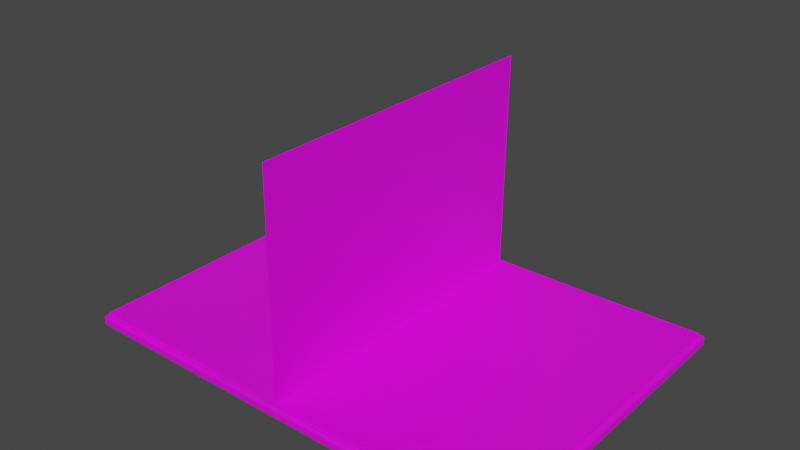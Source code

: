 # Source: Book.blend  (saved by Blender 3.5.10; exported with 4.5.12 LTS)
import bpy
from mathutils import Matrix  # noqa: F401  (used for matrix-valued properties, if any)

bpy.ops.wm.read_factory_settings(use_empty=True)
scene = bpy.context.scene
scene.name = 'Scene'

# ---- collections
col_collection = bpy.data.collections.new('Collection'); scene.collection.children.link(col_collection)

# ---- images (referenced by path relative to the original .blend; pixels are not part of the script)
import os
ASSET_DIR = os.environ.get("B2B_ASSET_DIR", "")  # directory of the original .blend (textures are referenced by path, not embedded)
HERE = os.path.dirname(os.path.abspath(__file__))  # packed textures are extracted next to this script under _unpacked/

def load_image(name, relpath, width, height, colorspace="sRGB"):
    """Load a texture the original file referenced (path relative to the .blend, or extracted next to this script)."""
    p = next((c for c in (os.path.join(HERE, relpath), os.path.join(ASSET_DIR, relpath)) if relpath and os.path.exists(c)), "")
    if p:
        img = bpy.data.images.load(p, check_existing=True)
        img.name = name
    else:  # same state as the original file: an image datablock whose file is absent (Cycles renders it pink)
        img = bpy.data.images.new(name, width, height)
        img.source = "FILE"
        img.filepath = "//" + (relpath or name)
    img.colorspace_settings.name = colorspace
    return img
img_col_png = load_image('col.png', 'col.png', 1024, 1024, 'sRGB')

# ---- materials (node trees are filled in below, after node groups)
mat_book = bpy.data.materials.new('Book')
mat_book.use_transparent_shadow = False

# ---- material node trees
mat_book.use_nodes = True; mat_book.node_tree.nodes.clear()
_N = mat_book.node_tree.nodes; _L = mat_book.node_tree.links
n0 = _N.new('ShaderNodeBsdfPrincipled'); n0.name = 'Principled BSDF'; n0.location = (10, 300)
n0.distribution = 'GGX'
n0.subsurface_method = 'RANDOM_WALK_SKIN'
n0.inputs[3].default_value = 1.45
n0.inputs[27].default_value = (0.0, 0.0, 0.0, 1.0)
n0.inputs[28].default_value = 1.0
n1 = _N.new('ShaderNodeOutputMaterial'); n1.name = 'Material Output'; n1.location = (300, 300)
n2 = _N.new('ShaderNodeTexImage'); n2.name = 'Image Texture'; n2.location = (-280, 275)
n2.image = img_col_png
_L.new(n0.outputs[0], n1.inputs[0])
_L.new(n2.outputs[0], n0.inputs[0])
n1.is_active_output = True

# ---- world
world_world = bpy.data.worlds.new('World'); scene.world = world_world
world_world.use_nodes = True; world_world.node_tree.nodes.clear()
_N = world_world.node_tree.nodes; _L = world_world.node_tree.links
n0 = _N.new('ShaderNodeOutputWorld'); n0.name = 'World Output'; n0.location = (300, 300)
n1 = _N.new('ShaderNodeBackground'); n1.name = 'Background'; n1.location = (10, 300)
n1.inputs[0].default_value = (0.05088, 0.05088, 0.05088, 1.0)
_L.new(n1.outputs[0], n0.inputs[0])
n0.is_active_output = True
world_world.color = (0.05088, 0.05088, 0.05088)
world_world.use_sun_shadow = False
world_world.sun_shadow_jitter_overblur = 0.0

# ---- meshes
me_book = bpy.data.meshes.new('Book')
me_book.from_pydata([(-3.903, -2.9, -0.1769), (-3.903, -2.94, -0.1369), (-3.943, -2.9, -0.1369), (-3.903, -2.928, -0.1652), (-3.926, -2.923, -0.16), (-3.932, -2.928, -0.1369), (-3.932, -2.9, -0.1652), (-3.903, -2.94, -0.02939), (-3.862, -2.859, 0.01061), (-3.943, -2.9, -0.02939), (-3.903, -2.928, -0.001105), (-3.926, -2.923, -0.006295), (-3.932, -2.9, -0.001105), (-3.932, -2.928, -0.02939), (-3.903, 2.792, -0.1769), (-3.943, 2.792, -0.1369), (-3.903, 2.832, -0.1369), (-3.932, 2.792, -0.1652), (-3.926, 2.815, -0.16), (-3.932, 2.82, -0.1369), (-3.903, 2.82, -0.1652), (-3.862, 2.751, 0.01061), (-3.903, 2.832, -0.02939), (-3.943, 2.792, -0.02939), (-3.903, 2.82, -0.001105), (-3.926, 2.815, -0.006295), (-3.932, 2.82, -0.02939), (-3.932, 2.792, -0.001105), (0.0, 2.792, -0.1769), (0.0, 2.832, -0.1369), (0.0, 2.82, -0.1652), (0.0, 2.832, -0.02939), (0.0, 2.792, 0.01061), (0.0, 2.82, -0.001105), (0.0, -2.94, -0.1369), (0.0, -2.9, -0.1769), (0.0, -2.928, -0.1652), (0.0, -2.9, 0.01061), (0.0, -2.94, -0.02939), (0.0, -2.928, -0.001105), (-3.903, -2.9, 0.01061), (-3.903, 2.792, 0.01061), (0.0, -2.859, 0.01061), (0.0, 2.751, 0.01061), (-3.862, -2.859, 0.06586), (-3.862, 2.751, 0.06586), (-0.04104, 2.792, -0.1769), (-0.0858, 2.792, -0.1769), (-0.0858, 2.82, -0.1652), (-0.04104, 2.82, -0.1652), (-0.0858, 2.832, -0.1369), (-0.04104, 2.832, -0.1369), (-0.04104, -2.9, 0.01061), (-0.0858, -2.9, 0.01061), (-0.0858, -2.928, -0.001105), (-0.04104, -2.928, -0.001105), (-0.0858, -2.94, -0.02939), (-0.04104, -2.94, -0.02939), (-0.0858, 2.792, 0.01061), (-0.04104, 2.792, 0.01061), (-0.04104, 2.82, -0.001105), (-0.0858, 2.82, -0.001105), (-0.04104, 2.832, -0.02939), (-0.0858, 2.832, -0.02939), (-0.0858, -2.9, -0.1769), (-0.04104, -2.9, -0.1769), (-0.04104, -2.928, -0.1652), (-0.0858, -2.928, -0.1652), (-0.04104, -2.94, -0.1369), (-0.0858, -2.94, -0.1369), (-0.04061, -2.859, 0.01061), (-0.0849, -2.859, 0.01061), (-0.0849, 2.751, 0.01061), (-0.04061, 2.751, 0.01061), (3.903, -2.9, -0.1769), (3.903, -2.94, -0.1369), (3.943, -2.9, -0.1369), (3.903, -2.928, -0.1652), (3.926, -2.923, -0.16), (3.932, -2.928, -0.1369), (3.932, -2.9, -0.1652), (3.903, -2.94, -0.02939), (3.862, -2.859, 0.01061), (3.943, -2.9, -0.02939), (3.903, -2.928, -0.001105), (3.926, -2.923, -0.006295), (3.932, -2.9, -0.001105), (3.932, -2.928, -0.02939), (3.903, 2.792, -0.1769), (3.943, 2.792, -0.1369), (3.903, 2.832, -0.1369), (3.932, 2.792, -0.1652), (3.926, 2.815, -0.16), (3.932, 2.82, -0.1369), (3.903, 2.82, -0.1652), (3.862, 2.751, 0.01061), (3.903, 2.832, -0.02939), (3.943, 2.792, -0.02939), (3.903, 2.82, -0.001105), (3.926, 2.815, -0.006295), (3.932, 2.82, -0.02939), (3.932, 2.792, -0.001105), (3.903, -2.9, 0.01061), (3.903, 2.792, 0.01061), (3.862, -2.859, 0.06586), (3.862, 2.751, 0.06586), (0.04104, 2.792, -0.1769), (0.0858, 2.792, -0.1769), (0.0858, 2.82, -0.1652), (0.04104, 2.82, -0.1652), (0.0858, 2.832, -0.1369), (0.04104, 2.832, -0.1369), (0.04104, -2.9, 0.01061), (0.0858, -2.9, 0.01061), (0.0858, -2.928, -0.001105), (0.04104, -2.928, -0.001105), (0.0858, -2.94, -0.02939), (0.04104, -2.94, -0.02939), (0.0858, 2.792, 0.01061), (0.04104, 2.792, 0.01061), (0.04104, 2.82, -0.001105), (0.0858, 2.82, -0.001105), (0.04104, 2.832, -0.02939), (0.0858, 2.832, -0.02939), (0.0858, -2.9, -0.1769), (0.04104, -2.9, -0.1769), (0.04104, -2.928, -0.1652), (0.0858, -2.928, -0.1652), (0.04104, -2.94, -0.1369), (0.0858, -2.94, -0.1369), (0.04061, -2.859, 0.01061), (0.0849, -2.859, 0.01061), (0.0849, 2.751, 0.01061), (0.04061, 2.751, 0.01061), (0.02642, -2.859, 3.863), (-0.01061, -2.859, 0.0002535), (0.02642, 2.751, 3.863), (-0.01061, 2.751, 0.0002535)], [], [(69, 56, 7, 1), (51, 62, 31, 29), (2, 9, 23, 15), (0, 3, 4, 6), (1, 5, 4, 3), (2, 6, 4, 5), (7, 10, 11, 13), (40, 12, 11, 10), (9, 13, 11, 12), (14, 17, 18, 20), (15, 19, 18, 17), (16, 20, 18, 19), (41, 24, 25, 27), (22, 26, 25, 24), (23, 27, 25, 26), (14, 0, 6, 17), (17, 6, 2, 15), (1, 7, 13, 5), (5, 13, 9, 2), (40, 41, 27, 12), (12, 27, 23, 9), (22, 16, 19, 26), (26, 19, 15, 23), (47, 14, 20, 48), (48, 20, 16, 50), (53, 40, 10, 54), (54, 10, 7, 56), (59, 32, 33, 60), (60, 33, 31, 62), (65, 35, 36, 66), (66, 36, 34, 68), (46, 28, 35, 65), (8, 21, 41, 40), (71, 8, 40, 53), (73, 43, 32, 59), (21, 8, 44, 45), (45, 44, 42, 43), (21, 72, 58, 41), (72, 73, 59, 58), (42, 70, 52, 37), (70, 71, 53, 52), (14, 47, 64, 0), (47, 46, 65, 64), (3, 67, 69, 1), (67, 66, 68, 69), (0, 64, 67, 3), (64, 65, 66, 67), (24, 61, 63, 22), (61, 60, 62, 63), (41, 58, 61, 24), (58, 59, 60, 61), (39, 55, 57, 38), (55, 54, 56, 57), (37, 52, 55, 39), (52, 53, 54, 55), (30, 49, 51, 29), (49, 48, 50, 51), (28, 46, 49, 30), (46, 47, 48, 49), (16, 22, 63, 50), (50, 63, 62, 51), (34, 38, 57, 68), (68, 57, 56, 69), (71, 70, 42, 44, 8), (43, 73, 72, 21, 45), (129, 75, 81, 116), (111, 29, 31, 122), (76, 89, 97, 83), (74, 80, 78, 77), (75, 77, 78, 79), (76, 79, 78, 80), (81, 87, 85, 84), (102, 84, 85, 86), (83, 86, 85, 87), (88, 94, 92, 91), (89, 91, 92, 93), (90, 93, 92, 94), (103, 101, 99, 98), (96, 98, 99, 100), (97, 100, 99, 101), (88, 91, 80, 74), (91, 89, 76, 80), (75, 79, 87, 81), (79, 76, 83, 87), (102, 86, 101, 103), (86, 83, 97, 101), (96, 100, 93, 90), (100, 97, 89, 93), (107, 108, 94, 88), (108, 110, 90, 94), (113, 114, 84, 102), (114, 116, 81, 84), (119, 120, 33, 32), (120, 122, 31, 33), (125, 126, 36, 35), (126, 128, 34, 36), (106, 125, 35, 28), (82, 102, 103, 95), (131, 113, 102, 82), (133, 119, 32, 43), (95, 105, 104, 82), (105, 43, 42, 104), (95, 103, 118, 132), (132, 118, 119, 133), (42, 37, 112, 130), (130, 112, 113, 131), (88, 74, 124, 107), (107, 124, 125, 106), (77, 75, 129, 127), (127, 129, 128, 126), (74, 77, 127, 124), (124, 127, 126, 125), (98, 96, 123, 121), (121, 123, 122, 120), (103, 98, 121, 118), (118, 121, 120, 119), (39, 38, 117, 115), (115, 117, 116, 114), (37, 39, 115, 112), (112, 115, 114, 113), (30, 29, 111, 109), (109, 111, 110, 108), (28, 30, 109, 106), (106, 109, 108, 107), (90, 110, 123, 96), (110, 111, 122, 123), (34, 128, 117, 38), (128, 129, 116, 117), (131, 82, 104, 42, 130), (43, 105, 95, 132, 133), (134, 136, 137, 135)])
_uv = me_book.uv_layers.new(name='UVMap')
_uv.uv.foreach_set('vector', [0.2767, 0.511, 0.2772, 0.511, 0.2772, 0.53, 0.2767, 0.53, 0.2807, 0.5103, 0.2812, 0.5103, 0.2812, 0.5105, 0.2807, 0.5105, 0.2706, 0.5334, 0.2711, 0.5334, 0.2711, 0.5618, 0.2706, 0.5618, 0.2732, 0.53, 0.2734, 0.53, 0.2733, 0.5301, 0.2732, 0.5301, 0.2767, 0.53, 0.2767, 0.5301, 0.2766, 0.5301, 0.2765, 0.53, 0.2706, 0.5334, 0.2704, 0.5334, 0.2705, 0.5333, 0.2706, 0.5333, 0.2772, 0.53, 0.2773, 0.53, 0.2773, 0.5301, 0.2772, 0.5301, 0.2414, 0.4911, 0.2414, 0.491, 0.2415, 0.491, 0.2416, 0.4911, 0.2711, 0.5334, 0.2711, 0.5333, 0.2712, 0.5333, 0.2713, 0.5334, 0.2449, 0.53, 0.2449, 0.5301, 0.2448, 0.5301, 0.2447, 0.53, 0.2706, 0.5618, 0.2706, 0.5619, 0.2705, 0.5619, 0.2704, 0.5618, 0.2807, 0.4911, 0.2805, 0.4911, 0.2805, 0.491, 0.2807, 0.491, 0.2131, 0.4911, 0.2129, 0.4911, 0.213, 0.491, 0.2131, 0.491, 0.2812, 0.4911, 0.2812, 0.491, 0.2813, 0.491, 0.2813, 0.4911, 0.2711, 0.5618, 0.2713, 0.5618, 0.2712, 0.5619, 0.2711, 0.5619, 0.2449, 0.53, 0.2732, 0.53, 0.2732, 0.5301, 0.2449, 0.5301, 0.2704, 0.5618, 0.2704, 0.5334, 0.2706, 0.5334, 0.2706, 0.5618, 0.2767, 0.53, 0.2772, 0.53, 0.2772, 0.5301, 0.2767, 0.5301, 0.2706, 0.5333, 0.2711, 0.5333, 0.2711, 0.5334, 0.2706, 0.5334, 0.2414, 0.4911, 0.2131, 0.4911, 0.2131, 0.491, 0.2414, 0.491, 0.2713, 0.5334, 0.2713, 0.5618, 0.2711, 0.5618, 0.2711, 0.5334, 0.2812, 0.4911, 0.2807, 0.4911, 0.2807, 0.491, 0.2812, 0.491, 0.2711, 0.5619, 0.2706, 0.5619, 0.2706, 0.5618, 0.2711, 0.5618, 0.2449, 0.511, 0.2449, 0.53, 0.2447, 0.53, 0.2447, 0.511, 0.2805, 0.5101, 0.2805, 0.4911, 0.2807, 0.4911, 0.2807, 0.5101, 0.2414, 0.5101, 0.2414, 0.4911, 0.2416, 0.4911, 0.2416, 0.5101, 0.2773, 0.511, 0.2773, 0.53, 0.2772, 0.53, 0.2772, 0.511, 0.2131, 0.5103, 0.2131, 0.5105, 0.2129, 0.5105, 0.2129, 0.5103, 0.2813, 0.5103, 0.2813, 0.5105, 0.2812, 0.5105, 0.2812, 0.5103, 0.2732, 0.5107, 0.2732, 0.5105, 0.2734, 0.5105, 0.2734, 0.5107, 0.2765, 0.5107, 0.2765, 0.5105, 0.2767, 0.5105, 0.2767, 0.5107, 0.2449, 0.5107, 0.2449, 0.5105, 0.2732, 0.5105, 0.2732, 0.5107, 0.2412, 0.4913, 0.2133, 0.4913, 0.2131, 0.4911, 0.2414, 0.4911, 0.2412, 0.5101, 0.2412, 0.4913, 0.2414, 0.4911, 0.2414, 0.5101, 0.2133, 0.5103, 0.2133, 0.5105, 0.2131, 0.5105, 0.2131, 0.5103, 0.8603, 0.5547, 0.8603, 0.4956, 0.8608, 0.4956, 0.8608, 0.5547, 0.7893, 0.577, 0.7302, 0.577, 0.7302, 0.5363, 0.7893, 0.5363, 0.2133, 0.4913, 0.2133, 0.5101, 0.2131, 0.5101, 0.2131, 0.4911, 0.2133, 0.5101, 0.2133, 0.5103, 0.2131, 0.5103, 0.2131, 0.5101, 0.2412, 0.5105, 0.2412, 0.5103, 0.2414, 0.5103, 0.2414, 0.5105, 0.2412, 0.5103, 0.2412, 0.5101, 0.2414, 0.5101, 0.2414, 0.5103, 0.2449, 0.53, 0.2449, 0.511, 0.2732, 0.511, 0.2732, 0.53, 0.2449, 0.511, 0.2449, 0.5107, 0.2732, 0.5107, 0.2732, 0.511, 0.2765, 0.53, 0.2765, 0.511, 0.2767, 0.511, 0.2767, 0.53, 0.2765, 0.511, 0.2765, 0.5107, 0.2767, 0.5107, 0.2767, 0.511, 0.2732, 0.53, 0.2732, 0.511, 0.2734, 0.511, 0.2734, 0.53, 0.2732, 0.511, 0.2732, 0.5107, 0.2734, 0.5107, 0.2734, 0.511, 0.2813, 0.4911, 0.2813, 0.5101, 0.2812, 0.5101, 0.2812, 0.4911, 0.2813, 0.5101, 0.2813, 0.5103, 0.2812, 0.5103, 0.2812, 0.5101, 0.2131, 0.4911, 0.2131, 0.5101, 0.2129, 0.5101, 0.2129, 0.4911, 0.2131, 0.5101, 0.2131, 0.5103, 0.2129, 0.5103, 0.2129, 0.5101, 0.2773, 0.5105, 0.2773, 0.5107, 0.2772, 0.5107, 0.2772, 0.5105, 0.2773, 0.5107, 0.2773, 0.511, 0.2772, 0.511, 0.2772, 0.5107, 0.2414, 0.5105, 0.2414, 0.5103, 0.2416, 0.5103, 0.2416, 0.5105, 0.2414, 0.5103, 0.2414, 0.5101, 0.2416, 0.5101, 0.2416, 0.5103, 0.2805, 0.5105, 0.2805, 0.5103, 0.2807, 0.5103, 0.2807, 0.5105, 0.2805, 0.5103, 0.2805, 0.5101, 0.2807, 0.5101, 0.2807, 0.5103, 0.2449, 0.5105, 0.2449, 0.5107, 0.2447, 0.5107, 0.2447, 0.5105, 0.2449, 0.5107, 0.2449, 0.511, 0.2447, 0.511, 0.2447, 0.5107, 0.2807, 0.4911, 0.2812, 0.4911, 0.2812, 0.5101, 0.2807, 0.5101, 0.2807, 0.5101, 0.2812, 0.5101, 0.2812, 0.5103, 0.2807, 0.5103, 0.2767, 0.5105, 0.2772, 0.5105, 0.2772, 0.5107, 0.2767, 0.5107, 0.2767, 0.5107, 0.2772, 0.5107, 0.2772, 0.511, 0.2767, 0.511, 0.8821, 0.4965, 0.8821, 0.4961, 0.8821, 0.4956, 0.8827, 0.5363, 0.8821, 0.5363, 0.8822, 0.4061, 0.8822, 0.4065, 0.8822, 0.407, 0.8822, 0.4468, 0.8816, 0.4468, 0.2767, 0.5101, 0.2767, 0.4911, 0.2772, 0.4911, 0.2772, 0.5101, 0.2807, 0.5107, 0.2807, 0.5105, 0.2812, 0.5105, 0.2812, 0.5107, 0.2666, 0.5618, 0.2666, 0.5334, 0.2671, 0.5334, 0.2671, 0.5618, 0.2732, 0.4911, 0.2732, 0.491, 0.2733, 0.491, 0.2734, 0.4911, 0.2767, 0.4911, 0.2765, 0.4911, 0.2766, 0.491, 0.2767, 0.491, 0.2666, 0.5618, 0.2666, 0.5619, 0.2665, 0.5619, 0.2665, 0.5618, 0.2772, 0.4911, 0.2772, 0.491, 0.2773, 0.491, 0.2773, 0.4911, 0.2414, 0.53, 0.2416, 0.53, 0.2415, 0.5301, 0.2414, 0.5301, 0.2671, 0.5618, 0.2673, 0.5618, 0.2672, 0.5619, 0.2671, 0.5619, 0.2449, 0.4911, 0.2447, 0.4911, 0.2448, 0.491, 0.2449, 0.491, 0.2666, 0.5334, 0.2665, 0.5334, 0.2665, 0.5333, 0.2666, 0.5333, 0.2807, 0.53, 0.2807, 0.5301, 0.2805, 0.5301, 0.2805, 0.53, 0.2131, 0.53, 0.2131, 0.5301, 0.213, 0.5301, 0.2129, 0.53, 0.2812, 0.53, 0.2813, 0.53, 0.2813, 0.5301, 0.2812, 0.5301, 0.2671, 0.5334, 0.2671, 0.5333, 0.2672, 0.5333, 0.2673, 0.5334, 0.2449, 0.4911, 0.2449, 0.491, 0.2732, 0.491, 0.2732, 0.4911, 0.2665, 0.5334, 0.2666, 0.5334, 0.2666, 0.5618, 0.2665, 0.5618, 0.2767, 0.4911, 0.2767, 0.491, 0.2772, 0.491, 0.2772, 0.4911, 0.2666, 0.5619, 0.2666, 0.5618, 0.2671, 0.5618, 0.2671, 0.5619, 0.2414, 0.53, 0.2414, 0.5301, 0.2131, 0.5301, 0.2131, 0.53, 0.2673, 0.5618, 0.2671, 0.5618, 0.2671, 0.5334, 0.2673, 0.5334, 0.2812, 0.53, 0.2812, 0.5301, 0.2807, 0.5301, 0.2807, 0.53, 0.2671, 0.5333, 0.2671, 0.5334, 0.2666, 0.5334, 0.2666, 0.5333, 0.2449, 0.5101, 0.2447, 0.5101, 0.2447, 0.4911, 0.2449, 0.4911, 0.2805, 0.511, 0.2807, 0.511, 0.2807, 0.53, 0.2805, 0.53, 0.2414, 0.511, 0.2416, 0.511, 0.2416, 0.53, 0.2414, 0.53, 0.2773, 0.5101, 0.2772, 0.5101, 0.2772, 0.4911, 0.2773, 0.4911, 0.2131, 0.5107, 0.2129, 0.5107, 0.2129, 0.5105, 0.2131, 0.5105, 0.2813, 0.5107, 0.2812, 0.5107, 0.2812, 0.5105, 0.2813, 0.5105, 0.2732, 0.5103, 0.2734, 0.5103, 0.2734, 0.5105, 0.2732, 0.5105, 0.2765, 0.5103, 0.2767, 0.5103, 0.2767, 0.5105, 0.2765, 0.5105, 0.2449, 0.5103, 0.2732, 0.5103, 0.2732, 0.5105, 0.2449, 0.5105, 0.2412, 0.5298, 0.2414, 0.53, 0.2131, 0.53, 0.2133, 0.5298, 0.2412, 0.5109, 0.2414, 0.511, 0.2414, 0.53, 0.2412, 0.5298, 0.2133, 0.5107, 0.2131, 0.5107, 0.2131, 0.5105, 0.2133, 0.5105, 0.8681, 0.5547, 0.8676, 0.5547, 0.8676, 0.4956, 0.8681, 0.4956, 0.7893, 0.4956, 0.7893, 0.5363, 0.7302, 0.5363, 0.7302, 0.4956, 0.2133, 0.5298, 0.2131, 0.53, 0.2131, 0.511, 0.2133, 0.5109, 0.2133, 0.5109, 0.2131, 0.511, 0.2131, 0.5107, 0.2133, 0.5107, 0.2412, 0.5105, 0.2414, 0.5105, 0.2414, 0.5107, 0.2412, 0.5107, 0.2412, 0.5107, 0.2414, 0.5107, 0.2414, 0.511, 0.2412, 0.5109, 0.2449, 0.4911, 0.2732, 0.4911, 0.2732, 0.5101, 0.2449, 0.5101, 0.2449, 0.5101, 0.2732, 0.5101, 0.2732, 0.5103, 0.2449, 0.5103, 0.2765, 0.4911, 0.2767, 0.4911, 0.2767, 0.5101, 0.2765, 0.5101, 0.2765, 0.5101, 0.2767, 0.5101, 0.2767, 0.5103, 0.2765, 0.5103, 0.2732, 0.4911, 0.2734, 0.4911, 0.2734, 0.5101, 0.2732, 0.5101, 0.2732, 0.5101, 0.2734, 0.5101, 0.2734, 0.5103, 0.2732, 0.5103, 0.2813, 0.53, 0.2812, 0.53, 0.2812, 0.511, 0.2813, 0.511, 0.2813, 0.511, 0.2812, 0.511, 0.2812, 0.5107, 0.2813, 0.5107, 0.2131, 0.53, 0.2129, 0.53, 0.2129, 0.511, 0.2131, 0.511, 0.2131, 0.511, 0.2129, 0.511, 0.2129, 0.5107, 0.2131, 0.5107, 0.2773, 0.5105, 0.2772, 0.5105, 0.2772, 0.5103, 0.2773, 0.5103, 0.2773, 0.5103, 0.2772, 0.5103, 0.2772, 0.5101, 0.2773, 0.5101, 0.2414, 0.5105, 0.2416, 0.5105, 0.2416, 0.5107, 0.2414, 0.5107, 0.2414, 0.5107, 0.2416, 0.5107, 0.2416, 0.511, 0.2414, 0.511, 0.2805, 0.5105, 0.2807, 0.5105, 0.2807, 0.5107, 0.2805, 0.5107, 0.2805, 0.5107, 0.2807, 0.5107, 0.2807, 0.511, 0.2805, 0.511, 0.2449, 0.5105, 0.2447, 0.5105, 0.2447, 0.5103, 0.2449, 0.5103, 0.2449, 0.5103, 0.2447, 0.5103, 0.2447, 0.5101, 0.2449, 0.5101, 0.2807, 0.53, 0.2807, 0.511, 0.2812, 0.511, 0.2812, 0.53, 0.2807, 0.511, 0.2807, 0.5107, 0.2812, 0.5107, 0.2812, 0.511, 0.2767, 0.5105, 0.2767, 0.5103, 0.2772, 0.5103, 0.2772, 0.5105, 0.2767, 0.5103, 0.2767, 0.5101, 0.2772, 0.5101, 0.2772, 0.5103, 0.8754, 0.4965, 0.8754, 0.5363, 0.8748, 0.5363, 0.8754, 0.4956, 0.8754, 0.4961, 0.8889, 0.4061, 0.8894, 0.4468, 0.8889, 0.4468, 0.8889, 0.407, 0.8889, 0.4065, 0.796, 0.5547, 0.796, 0.4956, 0.8367, 0.4956, 0.8367, 0.5547])
me_book.materials.append(mat_book)
me_book.use_mirror_x = True
me_book.update()
arm_rig = bpy.data.armatures.new('Rig')  # bones are not reproduced

# ---- objects
ob_book = bpy.data.objects.new('Book', me_book)
ob_rig = bpy.data.objects.new('Rig', arm_rig)

# ---- transforms, parenting, visibility, modifiers, constraints
ob_book.parent = ob_rig
ob_book.location = (0.0, 0.0, 0.0)
ob_book.use_mesh_mirror_x = True
_vg = ob_book.vertex_groups.new(name='Page')
for _i, _w in zip([134, 135, 136, 137], [0.9906, 0.9872, 0.9999, 0.9533]): _vg.add([_i], _w, 'REPLACE')
_vg = ob_book.vertex_groups.new(name='Book_R')
for _i, _w in zip([0, 1, 2, 3, 4, 5, 6, 7, 8, 9, 10, 11, 12, 13, 14, 15, 16, 17, 18, 19, 20, 21, 22, 23, 24, 25, 26, 27, 28, 29, 30, 31, 32, 33, 34, 35, 36, 37, 38, 39, 40, 41, 42, 43, 44, 45, 46, 47, 48, 49, 50, 51, 52, 53, 54, 55, 56, 57, 58, 59, 60, 61, 62, 63, 64, 65, 66, 67, 68, 69, 70, 71, 72, 73], [1.0, 1.0, 1.0, 1.0, 1.0, 1.0, 1.0, 1.0, 1.0, 1.0, 1.0, 1.0, 1.0, 1.0, 1.0, 1.0, 1.0, 1.0, 1.0, 1.0, 1.0, 1.0, 1.0, 1.0, 1.0, 1.0, 1.0, 1.0, 1.0, 1.0, 1.0, 1.0, 1.0, 1.0, 1.0, 0.9998, 1.0, 1.0, 1.0, 1.0, 1.0, 1.0, 1.0, 1.0, 1.0, 1.0, 1.0, 1.0, 1.0, 1.0, 1.0, 1.0, 1.0, 1.0, 1.0, 1.0, 1.0, 1.0, 1.0, 1.0, 1.0, 1.0, 1.0, 1.0, 1.0, 1.0, 1.0, 1.0, 1.0, 1.0, 1.0, 1.0, 1.0, 1.0]): _vg.add([_i], _w, 'REPLACE')
_vg = ob_book.vertex_groups.new(name='Book_L')
for _i, _w in zip([28, 29, 30, 31, 32, 33, 34, 35, 36, 37, 38, 39, 42, 43, 74, 75, 76, 77, 78, 79, 80, 81, 82, 83, 84, 85, 86, 87, 88, 89, 90, 91, 92, 93, 94, 95, 96, 97, 98, 99, 100, 101, 102, 103, 104, 105, 106, 107, 108, 109, 110, 111, 112, 113, 114, 115, 116, 117, 118, 119, 120, 121, 122, 123, 124, 125, 126, 127, 128, 129, 130, 131, 132, 133], [1.0, 1.0, 1.0, 1.0, 1.0, 1.0, 1.0, 0.9998, 1.0, 1.0, 1.0, 1.0, 1.0, 1.0, 1.0, 1.0, 1.0, 1.0, 1.0, 1.0, 1.0, 1.0, 1.0, 1.0, 1.0, 1.0, 1.0, 1.0, 1.0, 1.0, 1.0, 1.0, 1.0, 1.0, 1.0, 1.0, 1.0, 1.0, 1.0, 1.0, 1.0, 1.0, 1.0, 1.0, 1.0, 1.0, 1.0, 1.0, 1.0, 1.0, 1.0, 1.0, 1.0, 1.0, 1.0, 1.0, 1.0, 1.0, 1.0, 1.0, 1.0, 1.0, 1.0, 1.0, 1.0, 1.0, 1.0, 1.0, 1.0, 1.0, 1.0, 1.0, 1.0, 1.0]): _vg.add([_i], _w, 'REPLACE')
_m = ob_book.modifiers.new('Armature', 'ARMATURE')
_m.object = ob_rig
ob_rig.location = (0.0, 0.0, 0.0)
ob_rig.show_in_front = True

# ---- collection membership
col_collection.objects.link(ob_book)
col_collection.objects.link(ob_rig)

# ---- scene / render settings (as saved in the file)
scene.frame_start = 1; scene.frame_end = 250; scene.frame_set(1)
scene.render.engine = 'BLENDER_EEVEE_NEXT'
scene.cycles.sampling_pattern = 'TABULATED_SOBOL'
scene.cycles.bake_type = 'AO'
scene.eevee.use_gtao = True
scene.view_settings.view_transform = 'Filmic'
bpy.context.view_layer.update()

# ---- added for rendering (the .blend has no active camera and no usable light): camera, sun
cam_auto = bpy.data.cameras.new('AutoCamera')
cam_auto.lens = 50.0
cam_auto.sensor_width = 36.0
cam_auto.clip_end = 1000.0
ob_auto_camera = bpy.data.objects.new('AutoCamera', cam_auto)
scene.collection.objects.link(ob_auto_camera)
ob_auto_camera.location = (9.78397, -11.7946, 9.67018)
ob_auto_camera.rotation_euler = (1.09748, -7.21219e-08, 0.694738)
scene.camera = ob_auto_camera
light_auto_sun = bpy.data.lights.new('AutoSun', 'SUN')
light_auto_sun.energy = 3.0
light_auto_sun.angle = 0.0523599
ob_auto_sun = bpy.data.objects.new('AutoSun', light_auto_sun)
scene.collection.objects.link(ob_auto_sun)
ob_auto_sun.rotation_euler = (0.872665, 0.174533, 0.523599)
bpy.context.view_layer.update()
